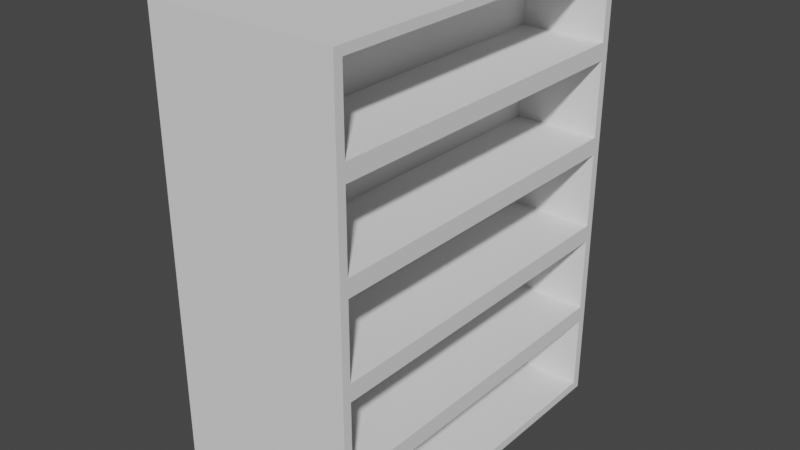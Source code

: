 # Source: Shelf.blend  (saved by Blender 2.93.20; exported with 4.5.12 LTS)
import bpy
from mathutils import Matrix  # noqa: F401  (used for matrix-valued properties, if any)

bpy.ops.wm.read_factory_settings(use_empty=True)
scene = bpy.context.scene
scene.name = 'Scene'

# ---- collections
col_collection = bpy.data.collections.new('Collection'); scene.collection.children.link(col_collection)

# ---- node groups
ng_auto_smooth = bpy.data.node_groups.new('Auto Smooth', 'GeometryNodeTree')
_s = ng_auto_smooth.interface.new_socket(name='Geometry', in_out='OUTPUT', socket_type='NodeSocketGeometry')
_s = ng_auto_smooth.interface.new_socket(name='Geometry', in_out='INPUT', socket_type='NodeSocketGeometry')
_s = ng_auto_smooth.interface.new_socket(name='Angle', in_out='INPUT', socket_type='NodeSocketFloat')
_s.subtype = 'ANGLE'
_s.min_value = 0.0
_s.max_value = 3.142
ng_auto_smooth.is_modifier = True
_N = ng_auto_smooth.nodes; _L = ng_auto_smooth.links
n0 = _N.new('NodeGroupOutput'); n0.name = 'Group Output'; n0.location = (480, -100)
n1 = _N.new('NodeGroupInput'); n1.name = 'Group Input'; n1.location = (-420, -300)
n2 = _N.new('NodeGroupInput'); n2.name = 'Group Input.001'; n2.location = (-60, -100)
n3 = _N.new('GeometryNodeSetShadeSmooth'); n3.name = 'Set Shade Smooth'; n3.location = (120, -100)
n3.domain = 'EDGE'
n4 = _N.new('GeometryNodeSetShadeSmooth'); n4.name = 'Set Shade Smooth.001'; n4.location = (300, -100)
n5 = _N.new('GeometryNodeInputMeshEdgeAngle'); n5.name = 'Edge Angle'; n5.location = (-420, -220)
n6 = _N.new('GeometryNodeInputEdgeSmooth'); n6.name = 'Is Edge Smooth'; n6.location = (-60, -160)
n7 = _N.new('GeometryNodeInputShadeSmooth'); n7.name = 'Is Face Smooth'; n7.location = (-240, -340)
n8 = _N.new('FunctionNodeBooleanMath'); n8.name = 'Boolean Math'; n8.location = (-60, -220)
n9 = _N.new('FunctionNodeCompare'); n9.name = 'Compare'; n9.location = (-240, -180)
n9.operation = 'LESS_EQUAL'
_L.new(n5.outputs[0], n9.inputs[0])
_L.new(n4.outputs[0], n0.inputs[0])
_L.new(n1.outputs[1], n9.inputs[1])
_L.new(n9.outputs[0], n8.inputs[0])
_L.new(n7.outputs[0], n8.inputs[1])
_L.new(n2.outputs[0], n3.inputs[0])
_L.new(n6.outputs[0], n3.inputs[1])
_L.new(n3.outputs[0], n4.inputs[0])
_L.new(n8.outputs[0], n3.inputs[2])
n0.is_active_output = True

# ---- world
world_world = bpy.data.worlds.new('World'); scene.world = world_world
world_world.use_nodes = True; world_world.node_tree.nodes.clear()
_N = world_world.node_tree.nodes; _L = world_world.node_tree.links
n0 = _N.new('ShaderNodeOutputWorld'); n0.name = 'World Output'; n0.location = (300, 300)
n1 = _N.new('ShaderNodeBackground'); n1.name = 'Background'; n1.location = (10, 300)
n1.inputs[0].default_value = (0.05088, 0.05088, 0.05088, 1.0)
_L.new(n1.outputs[0], n0.inputs[0])
n0.is_active_output = True
world_world.color = (0.05088, 0.05088, 0.05088)
world_world.use_sun_shadow = False
world_world.sun_shadow_jitter_overblur = 0.0

# ---- meshes
me_cube_001 = bpy.data.meshes.new('Cube.001')
me_cube_001.from_pydata([(-1.23, -2.359, -3.021), (-1.23, -2.359, 3.021), (-1.23, 2.359, -3.021), (-1.23, 2.359, 3.021), (1.23, -2.359, -3.021), (1.23, -2.359, 3.021), (1.23, 2.359, -3.021), (1.23, 2.359, 3.021), (-1.23, -2.359, -1.813), (-1.23, -2.359, -0.6042), (-1.23, -2.359, 0.6042), (-1.23, -2.359, 1.813), (-1.23, 2.359, 1.813), (-1.23, 2.359, 0.6042), (-1.23, 2.359, -0.6042), (-1.23, 2.359, -1.813), (1.23, 2.359, 1.813), (1.23, 2.359, 0.6042), (1.23, 2.359, -0.6042), (1.23, 2.359, -1.813), (1.23, -2.359, 1.813), (1.23, -2.359, 0.6042), (1.23, -2.359, -0.6042), (1.23, -2.359, -1.813), (1.23, 2.246, 1.925), (1.23, 2.246, 2.908), (1.23, -2.246, 2.908), (1.23, -2.246, 1.925), (1.23, 2.246, -2.908), (1.23, 2.246, -1.925), (1.23, -2.246, -1.925), (1.23, -2.246, -2.908), (1.23, 2.246, -1.7), (1.23, 2.246, -0.7171), (1.23, -2.246, -0.7171), (1.23, -2.246, -1.7), (1.23, 2.246, -0.4913), (1.23, 2.246, 0.4913), (1.23, -2.246, 0.4913), (1.23, -2.246, -0.4913), (1.23, 2.246, 0.7171), (1.23, 2.246, 1.7), (1.23, -2.246, 1.7), (1.23, -2.246, 0.7171), (0.1061, 2.246, 2.908), (0.1061, 2.246, 1.925), (0.1061, -2.246, 1.925), (0.1061, -2.246, 2.908), (0.1061, 2.246, -1.925), (0.1061, 2.246, -2.908), (0.1061, -2.246, -2.908), (0.1061, -2.246, -1.925), (0.1061, 2.246, -0.7171), (0.1061, 2.246, -1.7), (0.1061, -2.246, -1.7), (0.1061, -2.246, -0.7171), (0.1061, 2.246, 0.4913), (0.1061, 2.246, -0.4913), (0.1061, -2.246, -0.4913), (0.1061, -2.246, 0.4913), (0.1061, 2.246, 1.7), (0.1061, 2.246, 0.7171), (0.1061, -2.246, 0.7171), (0.1061, -2.246, 1.7)], [], [(11, 1, 3, 12), (12, 3, 7, 16), (24, 25, 44, 45), (20, 5, 1, 11), (2, 6, 4, 0), (7, 3, 1, 5), (4, 23, 8, 0), (23, 22, 9, 8), (22, 21, 10, 9), (21, 20, 11, 10), (42, 43, 62, 63), (38, 39, 58, 59), (41, 42, 63, 60), (34, 35, 54, 55), (2, 15, 19, 6), (15, 14, 18, 19), (14, 13, 17, 18), (13, 12, 16, 17), (0, 8, 15, 2), (8, 9, 14, 15), (9, 10, 13, 14), (10, 11, 12, 13), (16, 7, 25, 24), (7, 5, 26, 25), (5, 20, 27, 26), (20, 16, 24, 27), (6, 19, 29, 28), (19, 23, 30, 29), (23, 4, 31, 30), (4, 6, 28, 31), (19, 18, 33, 32), (18, 22, 34, 33), (22, 23, 35, 34), (23, 19, 32, 35), (18, 17, 37, 36), (17, 21, 38, 37), (21, 22, 39, 38), (22, 18, 36, 39), (17, 16, 41, 40), (16, 20, 42, 41), (20, 21, 43, 42), (21, 17, 40, 43), (45, 44, 47, 46), (49, 48, 51, 50), (53, 52, 55, 54), (57, 56, 59, 58), (61, 60, 63, 62), (28, 29, 48, 49), (27, 24, 45, 46), (32, 33, 52, 53), (31, 28, 49, 50), (36, 37, 56, 57), (25, 26, 47, 44), (35, 32, 53, 54), (40, 41, 60, 61), (29, 30, 51, 48), (39, 36, 57, 58), (26, 27, 46, 47), (33, 34, 55, 52), (43, 40, 61, 62), (30, 31, 50, 51), (37, 38, 59, 56)])
_uv = me_cube_001.uv_layers.new(name='UVMap')
_uv.uv.foreach_set('vector', [0.575, 0.0, 0.625, 0.0, 0.625, 0.25, 0.575, 0.25, 0.575, 0.25, 0.625, 0.25, 0.625, 0.5, 0.575, 0.5, 0.5797, 0.506, 0.6203, 0.506, 0.6203, 0.506, 0.5797, 0.506, 0.575, 0.75, 0.625, 0.75, 0.625, 1.0, 0.575, 1.0, 0.125, 0.5, 0.375, 0.5, 0.375, 0.75, 0.125, 0.75, 0.625, 0.5, 0.875, 0.5, 0.875, 0.75, 0.625, 0.75, 0.375, 0.75, 0.425, 0.75, 0.425, 1.0, 0.375, 1.0, 0.425, 0.75, 0.475, 0.75, 0.475, 1.0, 0.425, 1.0, 0.475, 0.75, 0.525, 0.75, 0.525, 1.0, 0.475, 1.0, 0.525, 0.75, 0.575, 0.75, 0.575, 1.0, 0.525, 1.0, 0.5703, 0.744, 0.5297, 0.744, 0.5297, 0.744, 0.5703, 0.744, 0.5203, 0.744, 0.4797, 0.744, 0.4797, 0.744, 0.5203, 0.744, 0.5703, 0.506, 0.5703, 0.744, 0.5703, 0.744, 0.5703, 0.506, 0.4703, 0.744, 0.4297, 0.744, 0.4297, 0.744, 0.4703, 0.744, 0.375, 0.25, 0.425, 0.25, 0.425, 0.5, 0.375, 0.5, 0.425, 0.25, 0.475, 0.25, 0.475, 0.5, 0.425, 0.5, 0.475, 0.25, 0.525, 0.25, 0.525, 0.5, 0.475, 0.5, 0.525, 0.25, 0.575, 0.25, 0.575, 0.5, 0.525, 0.5, 0.375, 0.0, 0.425, 0.0, 0.425, 0.25, 0.375, 0.25, 0.425, 0.0, 0.475, 0.0, 0.475, 0.25, 0.425, 0.25, 0.475, 0.0, 0.525, 0.0, 0.525, 0.25, 0.475, 0.25, 0.525, 0.0, 0.575, 0.0, 0.575, 0.25, 0.525, 0.25, 0.575, 0.5, 0.625, 0.5, 0.6203, 0.506, 0.5797, 0.506, 0.625, 0.5, 0.625, 0.75, 0.6203, 0.744, 0.6203, 0.506, 0.625, 0.75, 0.575, 0.75, 0.5797, 0.744, 0.6203, 0.744, 0.575, 0.75, 0.575, 0.5, 0.5797, 0.506, 0.5797, 0.744, 0.375, 0.5, 0.425, 0.5, 0.4203, 0.506, 0.3797, 0.506, 0.425, 0.5, 0.425, 0.75, 0.4203, 0.744, 0.4203, 0.506, 0.425, 0.75, 0.375, 0.75, 0.3797, 0.744, 0.4203, 0.744, 0.375, 0.75, 0.375, 0.5, 0.3797, 0.506, 0.3797, 0.744, 0.425, 0.5, 0.475, 0.5, 0.4703, 0.506, 0.4297, 0.506, 0.475, 0.5, 0.475, 0.75, 0.4703, 0.744, 0.4703, 0.506, 0.475, 0.75, 0.425, 0.75, 0.4297, 0.744, 0.4703, 0.744, 0.425, 0.75, 0.425, 0.5, 0.4297, 0.506, 0.4297, 0.744, 0.475, 0.5, 0.525, 0.5, 0.5203, 0.506, 0.4797, 0.506, 0.525, 0.5, 0.525, 0.75, 0.5203, 0.744, 0.5203, 0.506, 0.525, 0.75, 0.475, 0.75, 0.4797, 0.744, 0.5203, 0.744, 0.475, 0.75, 0.475, 0.5, 0.4797, 0.506, 0.4797, 0.744, 0.525, 0.5, 0.575, 0.5, 0.5703, 0.506, 0.5297, 0.506, 0.575, 0.5, 0.575, 0.75, 0.5703, 0.744, 0.5703, 0.506, 0.575, 0.75, 0.525, 0.75, 0.5297, 0.744, 0.5703, 0.744, 0.525, 0.75, 0.525, 0.5, 0.5297, 0.506, 0.5297, 0.744, 0.5797, 0.506, 0.6203, 0.506, 0.6203, 0.744, 0.5797, 0.744, 0.3797, 0.506, 0.4203, 0.506, 0.4203, 0.744, 0.3797, 0.744, 0.4297, 0.506, 0.4703, 0.506, 0.4703, 0.744, 0.4297, 0.744, 0.4797, 0.506, 0.5203, 0.506, 0.5203, 0.744, 0.4797, 0.744, 0.5297, 0.506, 0.5703, 0.506, 0.5703, 0.744, 0.5297, 0.744, 0.3797, 0.506, 0.4203, 0.506, 0.4203, 0.506, 0.3797, 0.506, 0.5797, 0.744, 0.5797, 0.506, 0.5797, 0.506, 0.5797, 0.744, 0.4297, 0.506, 0.4703, 0.506, 0.4703, 0.506, 0.4297, 0.506, 0.3797, 0.744, 0.3797, 0.506, 0.3797, 0.506, 0.3797, 0.744, 0.4797, 0.506, 0.5203, 0.506, 0.5203, 0.506, 0.4797, 0.506, 0.6203, 0.506, 0.6203, 0.744, 0.6203, 0.744, 0.6203, 0.506, 0.4297, 0.744, 0.4297, 0.506, 0.4297, 0.506, 0.4297, 0.744, 0.5297, 0.506, 0.5703, 0.506, 0.5703, 0.506, 0.5297, 0.506, 0.4203, 0.506, 0.4203, 0.744, 0.4203, 0.744, 0.4203, 0.506, 0.4797, 0.744, 0.4797, 0.506, 0.4797, 0.506, 0.4797, 0.744, 0.6203, 0.744, 0.5797, 0.744, 0.5797, 0.744, 0.6203, 0.744, 0.4703, 0.506, 0.4703, 0.744, 0.4703, 0.744, 0.4703, 0.506, 0.5297, 0.744, 0.5297, 0.506, 0.5297, 0.506, 0.5297, 0.744, 0.4203, 0.744, 0.3797, 0.744, 0.3797, 0.744, 0.4203, 0.744, 0.5203, 0.506, 0.5203, 0.744, 0.5203, 0.744, 0.5203, 0.506])
me_cube_001.use_remesh_fix_poles = True
me_cube_001.use_remesh_preserve_attributes = False
me_cube_001.use_mirror_vertex_groups = False
me_cube_001.update()

# ---- objects
ob_cube = bpy.data.objects.new('Cube', me_cube_001)

# ---- transforms, parenting, visibility, modifiers, constraints
ob_cube.location = (0.0, 0.0, 0.0)
ob_cube.scale = (0.5, 0.5, 0.5)
ob_cube.lineart.crease_threshold = 0.0
_m = ob_cube.modifiers.new('Auto Smooth', 'NODES')
_m.node_group = ng_auto_smooth
_gi = [s.identifier for s in ng_auto_smooth.interface.items_tree if s.item_type == 'SOCKET' and s.in_out == 'INPUT']
_m[_gi[1]] = 0.5236  # Angle

# ---- collection membership
col_collection.objects.link(ob_cube)

# ---- scene / render settings (as saved in the file)
scene.frame_start = 1; scene.frame_end = 250; scene.frame_set(1)
scene.render.engine = 'BLENDER_EEVEE_NEXT'
scene.cycles.use_denoising = False
scene.cycles.samples = 128
scene.cycles.sampling_pattern = 'TABULATED_SOBOL'
scene.cycles.use_adaptive_sampling = False
scene.cycles.use_light_tree = False
scene.view_settings.view_transform = 'Filmic'
bpy.context.view_layer.update()

# ---- added for rendering (the .blend has no active camera and no usable light): camera, sun
cam_auto = bpy.data.cameras.new('AutoCamera')
cam_auto.lens = 50.0
cam_auto.sensor_width = 36.0
cam_auto.clip_end = 1000.0
ob_auto_camera = bpy.data.objects.new('AutoCamera', cam_auto)
scene.collection.objects.link(ob_auto_camera)
ob_auto_camera.location = (3.72414, -4.46897, 2.97931)
ob_auto_camera.rotation_euler = (1.09748, -7.21219e-08, 0.694738)
scene.camera = ob_auto_camera
light_auto_sun = bpy.data.lights.new('AutoSun', 'SUN')
light_auto_sun.energy = 3.0
light_auto_sun.angle = 0.0523599
ob_auto_sun = bpy.data.objects.new('AutoSun', light_auto_sun)
scene.collection.objects.link(ob_auto_sun)
ob_auto_sun.rotation_euler = (0.872665, 0.174533, 0.523599)
bpy.context.view_layer.update()
